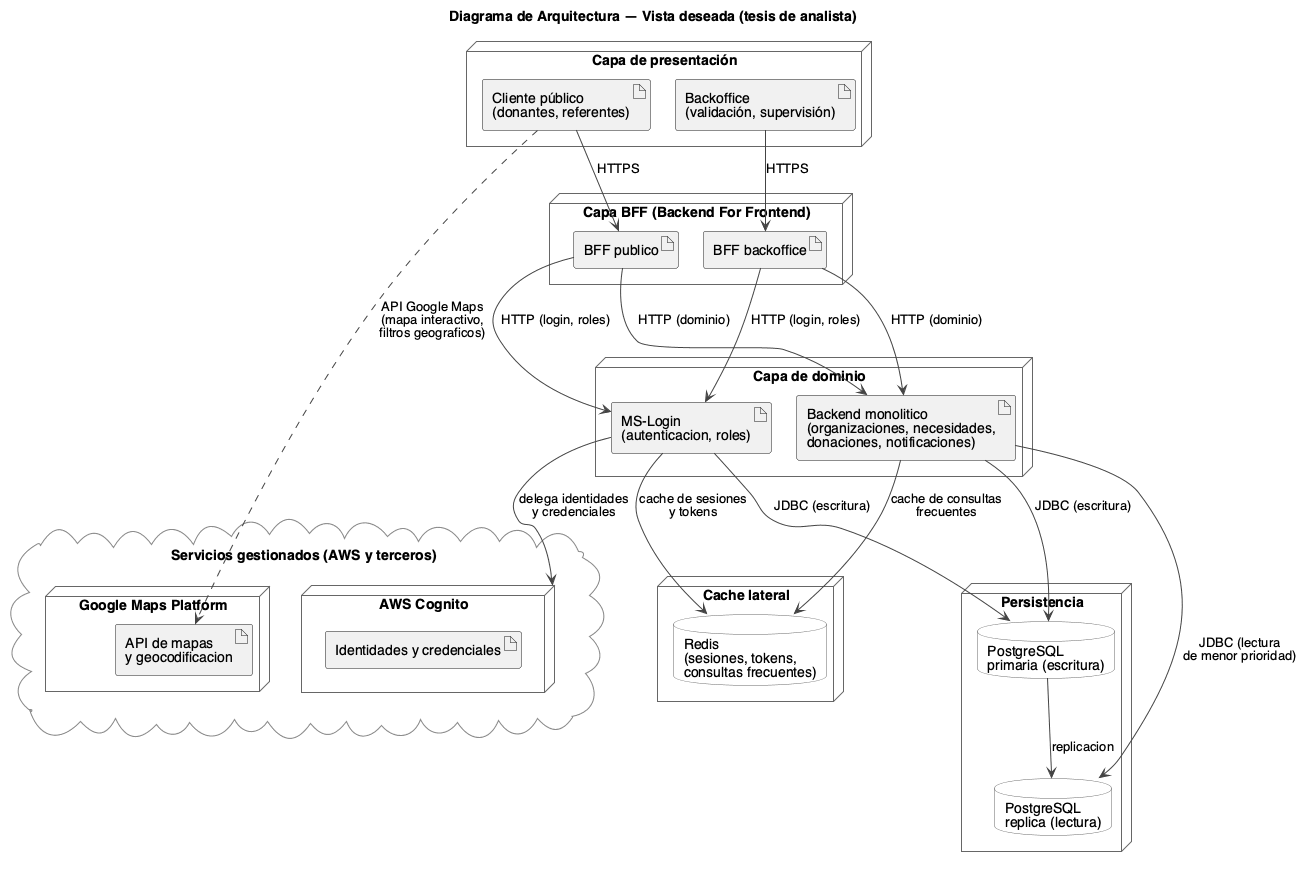

The diagram above was rendered by PlantUML. Its source (embedded in the PNG):
@startuml
title Diagrama de Arquitectura — Vista deseada (tesis de analista)

skinparam shadowing false
skinparam defaultFontName Helvetica
skinparam nodesep 25
skinparam ranksep 45
skinparam ArrowColor #444444
skinparam node {
  BackgroundColor #FFFFFF
  BorderColor #666666
}
skinparam database {
  BackgroundColor #FFFFFF
  BorderColor #666666
}
skinparam cloud {
  BackgroundColor #FAFAFA
  BorderColor #888888
}

cloud "Servicios gestionados (AWS y terceros)" as gestionados {
  node "AWS Cognito" as cognito {
    artifact "Identidades y credenciales" as cognitoArtifact
  }
  node "Google Maps Platform" as gmaps {
    artifact "API de mapas\ny geocodificacion" as gmapsArtifact
  }
}

node "Capa de presentación" as presentacion {
  artifact "Cliente público\n(donantes, referentes)" as clientePublico
  artifact "Backoffice\n(validación, supervisión)" as clienteBackoffice
}

node "Capa BFF (Backend For Frontend)" as bffLayer {
  artifact "BFF publico" as bffPublico
  artifact "BFF backoffice" as bffBackoffice
}

node "Capa de dominio" as dominio {
  artifact "MS-Login\n(autenticacion, roles)" as msLogin
  artifact "Backend monolitico\n(organizaciones, necesidades,\ndonaciones, notificaciones)" as backendMono
}

node "Cache lateral" as cacheNode {
  database "Redis\n(sesiones, tokens,\nconsultas frecuentes)" as redis
}

node "Persistencia" as persistenciaNode {
  database "PostgreSQL\nprimaria (escritura)" as pgPrimary
  database "PostgreSQL\nreplica (lectura)" as pgReplica
}

clientePublico --> bffPublico : HTTPS
clienteBackoffice --> bffBackoffice : HTTPS
clientePublico ..> gmapsArtifact : API Google Maps\n(mapa interactivo,\nfiltros geograficos)

bffPublico --> msLogin : HTTP (login, roles)
bffPublico --> backendMono : HTTP (dominio)
bffBackoffice --> msLogin : HTTP (login, roles)
bffBackoffice --> backendMono : HTTP (dominio)

msLogin --> cognito : delega identidades\ny credenciales
msLogin --> redis : cache de sesiones\ny tokens
backendMono --> redis : cache de consultas\nfrecuentes

msLogin --> pgPrimary : JDBC (escritura)
backendMono --> pgPrimary : JDBC (escritura)
backendMono --> pgReplica : JDBC (lectura\nde menor prioridad)
pgPrimary --> pgReplica : replicacion

@enduml